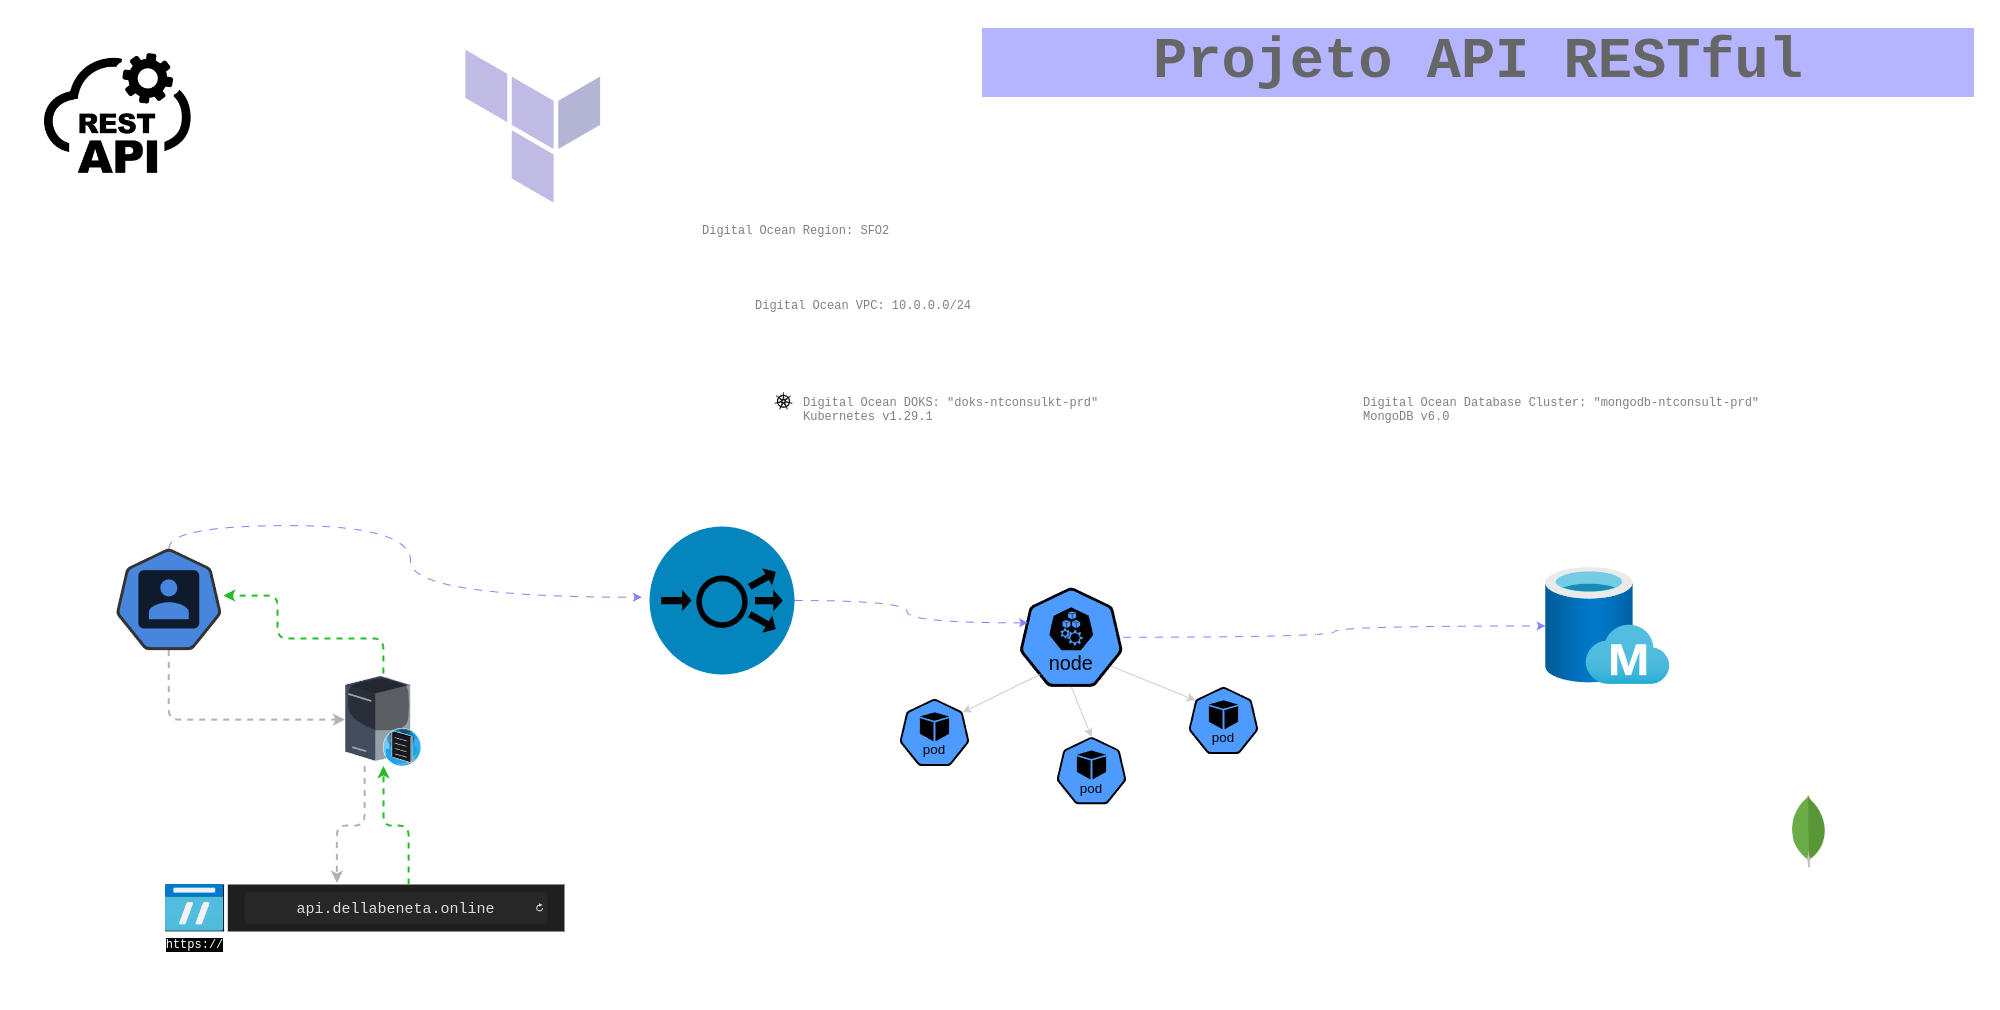

The diagram above was exported from draw.io. Its source (the exported page's mxGraphModel, read from the mxfile embedded in the PNG):
<mxGraphModel dx="4113" dy="1771" grid="0" gridSize="10" guides="1" tooltips="1" connect="1" arrows="1" fold="1" page="0" pageScale="1" pageWidth="827" pageHeight="1169" background="none" math="0" shadow="0">
  <root>
    <mxCell id="0" />
    <mxCell id="1" parent="0" />
    <mxCell id="yZR8awEWsIdqO6TwHlMT-84" value="" style="rounded=0;whiteSpace=wrap;html=1;shadow=0;glass=0;gradientColor=none;strokeColor=#000000;fontFamily=Courier New;fillColor=none;" parent="1" vertex="1">
      <mxGeometry x="-1433" y="-280" width="1974" height="983" as="geometry" />
    </mxCell>
    <mxCell id="yZR8awEWsIdqO6TwHlMT-61" value="Digital Ocean Region: SFO2" style="sketch=0;outlineConnect=0;gradientColor=none;html=1;whiteSpace=wrap;fontSize=12;fontStyle=0;shape=mxgraph.aws4.group;grIcon=mxgraph.aws4.group_region;strokeColor=#000000;fillColor=none;verticalAlign=top;align=left;spacingLeft=30;fontColor=#808080;dashed=1;rounded=0;fontFamily=Courier New;" parent="1" vertex="1">
      <mxGeometry x="-766" y="-86" width="1263" height="750" as="geometry" />
    </mxCell>
    <mxCell id="yZR8awEWsIdqO6TwHlMT-63" value="Digital Ocean VPC: 10.0.0.0/24" style="sketch=0;outlineConnect=0;gradientColor=none;html=1;whiteSpace=wrap;fontSize=12;fontStyle=0;shape=mxgraph.aws4.group;grIcon=mxgraph.aws4.group_vpc;strokeColor=#000000;fillColor=none;verticalAlign=top;align=left;spacingLeft=30;fontColor=#808080;dashed=1;rounded=0;fontFamily=Courier New;" parent="1" vertex="1">
      <mxGeometry x="-713" y="-11" width="1164" height="634" as="geometry" />
    </mxCell>
    <mxCell id="yZR8awEWsIdqO6TwHlMT-83" value="" style="shape=image;verticalLabelPosition=bottom;labelBackgroundColor=default;verticalAlign=top;aspect=fixed;imageAspect=0;image=data:image/svg+xml,(base64 omitted: 464 chars);clipPath=inset(19.67% 23.33% 16% 23%);rounded=0;fontFamily=Courier New;imageBorder=none;imageBackground=none;shadow=0;opacity=40;" parent="1" vertex="1">
      <mxGeometry x="-976" y="-259.3" width="144.57" height="173.3" as="geometry" />
    </mxCell>
    <mxCell id="yZR8awEWsIdqO6TwHlMT-85" value="&amp;nbsp; &amp;nbsp; &amp;nbsp;Projeto API RESTful&amp;nbsp; &amp;nbsp; &amp;nbsp;" style="text;html=1;strokeColor=none;fillColor=none;align=center;verticalAlign=middle;whiteSpace=wrap;rounded=0;fontStyle=1;fontSize=57;fontFamily=Courier New;labelBackgroundColor=#6666FF;fontColor=#FFFFFF;labelBorderColor=none;textOpacity=60;" parent="1" vertex="1">
      <mxGeometry x="-476" y="-300" width="1036" height="118" as="geometry" />
    </mxCell>
    <mxCell id="yZR8awEWsIdqO6TwHlMT-102" style="edgeStyle=orthogonalEdgeStyle;rounded=1;orthogonalLoop=1;jettySize=auto;html=1;fontColor=#808080;dashed=1;strokeColor=#4D4D4D;strokeWidth=2;fontFamily=Courier New;curved=0;" parent="1" source="yZR8awEWsIdqO6TwHlMT-87" target="yZR8awEWsIdqO6TwHlMT-101" edge="1">
      <mxGeometry relative="1" as="geometry">
        <Array as="points">
          <mxPoint x="-1267" y="416" />
        </Array>
      </mxGeometry>
    </mxCell>
    <mxCell id="yZR8awEWsIdqO6TwHlMT-87" value="User" style="aspect=fixed;sketch=0;html=1;dashed=0;whitespace=wrap;fillColor=#2875E2;strokeColor=#ffffff;points=[[0.005,0.63,0],[0.1,0.2,0],[0.9,0.2,0],[0.5,0,0],[0.995,0.63,0],[0.72,0.99,0],[0.5,1,0],[0.28,0.99,0]];shape=mxgraph.kubernetes.icon2;prIcon=user;labelPosition=left;verticalLabelPosition=middle;align=right;verticalAlign=middle;fontFamily=Courier New;fontSize=12;opacity=80;rounded=0;" parent="1" vertex="1">
      <mxGeometry x="-1322" y="245" width="108.64" height="101.64" as="geometry" />
    </mxCell>
    <mxCell id="yZR8awEWsIdqO6TwHlMT-92" value="" style="group;fontFamily=Courier New;rounded=0;" parent="1" vertex="1" connectable="0">
      <mxGeometry x="-1271" y="581" width="399" height="47" as="geometry" />
    </mxCell>
    <mxCell id="yZR8awEWsIdqO6TwHlMT-15" value="&lt;font style=&quot;font-size: 15px;&quot;&gt;api.dellabeneta.online&lt;/font&gt;" style="html=1;strokeWidth=1;shadow=0;dashed=0;shape=mxgraph.ios7ui.url;fillColor=#e0e0e0;strokeColor=#c0c0c0;buttonText=;strokeColor2=#222222;fontColor=#222222;fontSize=8;spacingTop=2;align=center;whiteSpace=wrap;rounded=0;fontFamily=Courier New;" parent="yZR8awEWsIdqO6TwHlMT-92" vertex="1">
      <mxGeometry x="62.29184045881129" width="336.70815954118865" height="47" as="geometry" />
    </mxCell>
    <mxCell id="yZR8awEWsIdqO6TwHlMT-57" value="&lt;font&gt;https://&lt;/font&gt;" style="image;aspect=fixed;html=1;points=[];align=center;fontSize=12;image=img/lib/azure2/general/FTP.svg;rounded=0;fontFamily=Courier New;imageBackground=default;" parent="yZR8awEWsIdqO6TwHlMT-92" vertex="1">
      <mxGeometry width="58.56" height="46.85" as="geometry" />
    </mxCell>
    <mxCell id="yZR8awEWsIdqO6TwHlMT-96" value="&lt;h1 style=&quot;&quot;&gt;&lt;font&gt;API RESTful&lt;/font&gt;&lt;/h1&gt;&lt;p style=&quot;font-size: 15px;&quot;&gt;&lt;font style=&quot;font-size: 15px;&quot;&gt;&lt;span style=&quot;font-size: 15px; white-space: pre;&quot;&gt;&amp;nbsp;&amp;nbsp;&amp;nbsp;&amp;nbsp;&lt;/span&gt;&lt;font style=&quot;font-size: 15px;&quot;&gt;Ambiente provisionado como IaC usando a ferramenta Terraform. Esta infra consiste em um Cluster K8S,no DOKS, para posterior deploy de uma aplicação do tipo API REST&lt;/font&gt;&lt;/font&gt;&lt;/p&gt;&lt;p style=&quot;font-size: 15px;&quot;&gt;&lt;font style=&quot;font-size: 15px;&quot;&gt;&lt;span style=&quot;background-color: initial;&quot;&gt;Github:&amp;nbsp;&lt;/span&gt;&lt;span style=&quot;background-color: initial;&quot;&gt;&lt;font style=&quot;font-size: 15px;&quot;&gt;github.com/dellabeneta/ntconsult-iac-api&lt;/font&gt;&lt;/span&gt;&lt;/font&gt;&lt;br&gt;&lt;/p&gt;&lt;p style=&quot;font-size: 15px;&quot;&gt;&lt;font style=&quot;font-size: 15px;&quot;&gt;&lt;span style=&quot;&quot;&gt;&lt;span style=&quot;white-space: pre;&quot;&gt;&amp;nbsp;&amp;nbsp;&amp;nbsp;&amp;nbsp;&lt;/span&gt;&lt;/span&gt;&lt;br&gt;&lt;/font&gt;&lt;/p&gt;&lt;div style=&quot;&quot;&gt;&lt;br&gt;&lt;/div&gt;&lt;p&gt;&lt;/p&gt;" style="text;html=1;strokeColor=none;fillColor=none;spacing=5;spacingTop=-20;whiteSpace=wrap;overflow=hidden;rounded=0;fontFamily=Courier New;verticalAlign=top;align=left;" parent="1" vertex="1">
      <mxGeometry x="-1357" y="-31" width="506" height="181" as="geometry" />
    </mxCell>
    <mxCell id="yZR8awEWsIdqO6TwHlMT-101" value="DNS" style="verticalLabelPosition=middle;sketch=0;aspect=fixed;html=1;verticalAlign=middle;strokeColor=none;align=left;outlineConnect=0;shape=mxgraph.citrix.dns_server;labelPosition=right;rounded=0;fontFamily=Courier New;" parent="1" vertex="1">
      <mxGeometry x="-1091.5" y="370" width="76.5" height="92.5" as="geometry" />
    </mxCell>
    <mxCell id="yZR8awEWsIdqO6TwHlMT-103" style="edgeStyle=orthogonalEdgeStyle;rounded=1;orthogonalLoop=1;jettySize=auto;html=1;entryX=0.324;entryY=-0.035;entryDx=0;entryDy=0;entryPerimeter=0;fontColor=#808080;dashed=1;strokeColor=#4D4D4D;strokeWidth=2;fontFamily=Courier New;curved=0;" parent="1" source="yZR8awEWsIdqO6TwHlMT-101" target="yZR8awEWsIdqO6TwHlMT-15" edge="1">
      <mxGeometry relative="1" as="geometry">
        <Array as="points">
          <mxPoint x="-1072" y="522" />
          <mxPoint x="-1100" y="522" />
        </Array>
      </mxGeometry>
    </mxCell>
    <mxCell id="yZR8awEWsIdqO6TwHlMT-104" style="edgeStyle=orthogonalEdgeStyle;rounded=1;orthogonalLoop=1;jettySize=auto;html=1;fontColor=#00CC00;strokeColor=#009900;strokeWidth=2;dashed=1;fontFamily=Courier New;curved=0;" parent="1" source="yZR8awEWsIdqO6TwHlMT-101" target="yZR8awEWsIdqO6TwHlMT-87" edge="1">
      <mxGeometry relative="1" as="geometry">
        <Array as="points">
          <mxPoint x="-1053" y="335" />
          <mxPoint x="-1159" y="335" />
          <mxPoint x="-1159" y="292" />
        </Array>
      </mxGeometry>
    </mxCell>
    <mxCell id="yZR8awEWsIdqO6TwHlMT-105" style="edgeStyle=orthogonalEdgeStyle;rounded=1;orthogonalLoop=1;jettySize=auto;html=1;fontColor=#00CC00;strokeColor=#009900;strokeWidth=2;dashed=1;fontFamily=Courier New;curved=0;" parent="1" source="yZR8awEWsIdqO6TwHlMT-15" target="yZR8awEWsIdqO6TwHlMT-101" edge="1">
      <mxGeometry relative="1" as="geometry">
        <Array as="points">
          <mxPoint x="-1028" y="522" />
          <mxPoint x="-1053" y="522" />
        </Array>
      </mxGeometry>
    </mxCell>
    <mxCell id="dYA1yyI_5aB2j3IZ9VFg-20" style="edgeStyle=orthogonalEdgeStyle;rounded=0;orthogonalLoop=1;jettySize=auto;html=1;curved=1;strokeColor=#6666FF;dashed=1;dashPattern=8 8;" edge="1" parent="1" source="yZR8awEWsIdqO6TwHlMT-185" target="dYA1yyI_5aB2j3IZ9VFg-18">
      <mxGeometry relative="1" as="geometry" />
    </mxCell>
    <mxCell id="dYA1yyI_5aB2j3IZ9VFg-1" value="" style="shape=image;verticalLabelPosition=bottom;labelBackgroundColor=#FCFCFC;verticalAlign=top;aspect=fixed;imageAspect=0;image=data:image/png,(base64 omitted: 10696 chars);shadow=1;strokeWidth=1;textOpacity=0;fontColor=#000000;perimeterSpacing=0;imageBorder=none;" vertex="1" parent="1">
      <mxGeometry x="-1392" y="-250" width="146.64" height="120" as="geometry" />
    </mxCell>
    <mxCell id="dYA1yyI_5aB2j3IZ9VFg-2" value="Digital Ocean Database Cluster: &quot;mongodb-ntconsult-prd&quot;&lt;div&gt;MongoDB v6.0&lt;/div&gt;" style="sketch=0;outlineConnect=0;gradientColor=none;html=1;whiteSpace=wrap;fontSize=12;fontStyle=0;shape=mxgraph.aws4.group;grIcon=mxgraph.aws4.group_availability_zone;strokeColor=default;fillColor=none;verticalAlign=top;align=left;spacingLeft=30;fontColor=#808080;rounded=0;fontFamily=Courier New;" vertex="1" parent="1">
      <mxGeometry x="-105" y="86" width="511" height="490" as="geometry" />
    </mxCell>
    <mxCell id="dYA1yyI_5aB2j3IZ9VFg-9" value="" style="shape=image;verticalLabelPosition=bottom;labelBackgroundColor=default;verticalAlign=top;aspect=fixed;imageAspect=0;image=data:image/png,(base64 omitted: 2864 chars);" vertex="1" parent="1">
      <mxGeometry x="356" y="492" width="32.78" height="72.85" as="geometry" />
    </mxCell>
    <mxCell id="dYA1yyI_5aB2j3IZ9VFg-18" value="&lt;blockquote style=&quot;font-family: &amp;quot;Courier New&amp;quot;; font-size: 11px; font-weight: 700; margin: 0px 0px 0px 40px; border: none; padding: 0px;&quot;&gt;Primary Node&lt;/blockquote&gt;&lt;blockquote style=&quot;font-family: &amp;quot;Courier New&amp;quot;; font-size: 11px; font-weight: 700; margin: 0px 0px 0px 40px; border: none; padding: 0px;&quot;&gt;Size: s-2vcpu-4g&lt;/blockquote&gt;" style="image;aspect=fixed;html=1;points=[];align=center;fontSize=12;image=img/lib/azure2/databases/Managed_Database.svg;verticalAlign=top;spacingRight=82;spacingTop=8;fontColor=default;labelBackgroundColor=none;" vertex="1" parent="1">
      <mxGeometry x="109" y="264" width="124.31" height="117" as="geometry" />
    </mxCell>
    <mxCell id="yZR8awEWsIdqO6TwHlMT-74" value="Digital Ocean DOKS: &quot;doks-ntconsulkt-prd&quot;&lt;div&gt;Kubernetes v1.29.1&lt;/div&gt;" style="sketch=0;outlineConnect=0;gradientColor=none;html=1;whiteSpace=wrap;fontSize=12;fontStyle=0;shape=mxgraph.aws4.group;grIcon=mxgraph.aws4.group_availability_zone;strokeColor=default;fillColor=none;verticalAlign=top;align=left;spacingLeft=30;fontColor=#808080;rounded=0;fontFamily=Courier New;" parent="1" vertex="1">
      <mxGeometry x="-665" y="86" width="545" height="489" as="geometry" />
    </mxCell>
    <mxCell id="yZR8awEWsIdqO6TwHlMT-198" style="orthogonalLoop=1;jettySize=auto;html=1;strokeColor=#333333;entryX=0.1;entryY=0.2;entryDx=0;entryDy=0;entryPerimeter=0;strokeWidth=1;exitX=0.876;exitY=0.789;exitDx=0;exitDy=0;exitPerimeter=0;" parent="1" source="yZR8awEWsIdqO6TwHlMT-185" target="yZR8awEWsIdqO6TwHlMT-187" edge="1">
      <mxGeometry relative="1" as="geometry" />
    </mxCell>
    <mxCell id="yZR8awEWsIdqO6TwHlMT-185" value="&lt;blockquote style=&quot;margin: 0px 0px 0px 40px; border: none; padding: 0px; font-size: 11px;&quot;&gt;&lt;blockquote style=&quot;margin: 0px 0px 0px 40px; border: none; padding: 0px; font-size: 11px;&quot;&gt;&lt;blockquote style=&quot;margin: 0px 0px 0px 40px; border: none; padding: 0px; font-size: 11px;&quot;&gt;&lt;blockquote style=&quot;margin: 0px 0px 0px 40px; border: none; padding: 0px; font-size: 11px;&quot;&gt;&lt;blockquote style=&quot;margin: 0px 0px 0px 40px; border: none; padding: 0px; font-size: 11px;&quot;&gt;&lt;blockquote style=&quot;margin: 0px 0px 0px 40px; border: none; padding: 0px; font-size: 11px;&quot;&gt;&lt;blockquote style=&quot;margin: 0px 0px 0px 40px; border: none; padding: 0px; font-size: 11px;&quot;&gt;Auto Scaling: 2-4&lt;/blockquote&gt;&lt;blockquote style=&quot;margin: 0px 0px 0px 40px; border: none; padding: 0px; font-size: 11px;&quot;&gt;Size: s-2vcpu-4g&lt;/blockquote&gt;&lt;/blockquote&gt;&lt;/blockquote&gt;&lt;/blockquote&gt;&lt;/blockquote&gt;&lt;/blockquote&gt;&lt;/blockquote&gt;" style="aspect=fixed;sketch=0;html=1;dashed=0;whitespace=wrap;fillColor=#2875E2;strokeColor=#ffffff;points=[[0.005,0.63,0],[0.1,0.2,0],[0.9,0.2,0],[0.5,0,0],[0.995,0.63,0],[0.72,0.99,0],[0.5,1,0],[0.28,0.99,0]];shape=mxgraph.kubernetes.icon2;kubernetesLabel=1;prIcon=node;align=center;horizontal=1;verticalAlign=middle;spacingLeft=0;rounded=0;rotation=0;fontStyle=1;fontFamily=Courier New;fontSize=11;spacingRight=276;labelPosition=center;verticalLabelPosition=top;spacingTop=37;" parent="1" vertex="1">
      <mxGeometry x="-417" y="284" width="103.46" height="99.32" as="geometry" />
    </mxCell>
    <mxCell id="yZR8awEWsIdqO6TwHlMT-186" value="" style="aspect=fixed;sketch=0;html=1;dashed=0;whitespace=wrap;fillColor=#2875E2;strokeColor=#ffffff;points=[[0.005,0.63,0],[0.1,0.2,0],[0.9,0.2,0],[0.5,0,0],[0.995,0.63,0],[0.72,0.99,0],[0.5,1,0],[0.28,0.99,0]];shape=mxgraph.kubernetes.icon2;kubernetesLabel=1;prIcon=pod;rotation=0;fontFamily=Courier New;" parent="1" vertex="1">
      <mxGeometry x="-380" y="433.54" width="70" height="67.2" as="geometry" />
    </mxCell>
    <mxCell id="yZR8awEWsIdqO6TwHlMT-187" value="" style="aspect=fixed;sketch=0;html=1;dashed=0;whitespace=wrap;fillColor=#2875E2;strokeColor=#ffffff;points=[[0.005,0.63,0],[0.1,0.2,0],[0.9,0.2,0],[0.5,0,0],[0.995,0.63,0],[0.72,0.99,0],[0.5,1,0],[0.28,0.99,0]];shape=mxgraph.kubernetes.icon2;kubernetesLabel=1;prIcon=pod;rotation=0;fontFamily=Courier New;" parent="1" vertex="1">
      <mxGeometry x="-248" y="383.32" width="70" height="67.2" as="geometry" />
    </mxCell>
    <mxCell id="yZR8awEWsIdqO6TwHlMT-188" value="" style="aspect=fixed;sketch=0;html=1;dashed=0;whitespace=wrap;fillColor=#2875E2;strokeColor=#ffffff;points=[[0.005,0.63,0],[0.1,0.2,0],[0.9,0.2,0],[0.5,0,0],[0.995,0.63,0],[0.72,0.99,0],[0.5,1,0],[0.28,0.99,0]];shape=mxgraph.kubernetes.icon2;kubernetesLabel=1;prIcon=pod;rotation=0;fontFamily=Courier New;" parent="1" vertex="1">
      <mxGeometry x="-537" y="395.32" width="70" height="67.2" as="geometry" />
    </mxCell>
    <mxCell id="yZR8awEWsIdqO6TwHlMT-199" style="orthogonalLoop=1;jettySize=auto;html=1;entryX=0.5;entryY=0;entryDx=0;entryDy=0;entryPerimeter=0;strokeColor=#333333;strokeWidth=1;exitX=0.5;exitY=1;exitDx=0;exitDy=0;exitPerimeter=0;" parent="1" source="yZR8awEWsIdqO6TwHlMT-185" target="yZR8awEWsIdqO6TwHlMT-186" edge="1">
      <mxGeometry relative="1" as="geometry">
        <mxPoint x="-367" y="349.32" as="sourcePoint" />
      </mxGeometry>
    </mxCell>
    <mxCell id="yZR8awEWsIdqO6TwHlMT-200" style="orthogonalLoop=1;jettySize=auto;html=1;entryX=0.9;entryY=0.2;entryDx=0;entryDy=0;entryPerimeter=0;strokeColor=#333333;strokeWidth=1;exitX=0.202;exitY=0.875;exitDx=0;exitDy=0;exitPerimeter=0;" parent="1" source="yZR8awEWsIdqO6TwHlMT-185" target="yZR8awEWsIdqO6TwHlMT-188" edge="1">
      <mxGeometry relative="1" as="geometry" />
    </mxCell>
    <mxCell id="dYA1yyI_5aB2j3IZ9VFg-30" value="" style="rounded=0;whiteSpace=wrap;html=1;strokeColor=none;fillColor=none;" vertex="1" parent="1">
      <mxGeometry x="-769" y="212" width="112" height="168" as="geometry" />
    </mxCell>
    <mxCell id="dYA1yyI_5aB2j3IZ9VFg-31" style="edgeStyle=orthogonalEdgeStyle;rounded=0;orthogonalLoop=1;jettySize=auto;html=1;entryX=0.5;entryY=0;entryDx=0;entryDy=0;entryPerimeter=0;strokeColor=#6666FF;dashed=1;dashPattern=8 8;curved=1;" edge="1" parent="1" source="yZR8awEWsIdqO6TwHlMT-87">
      <mxGeometry relative="1" as="geometry">
        <mxPoint x="-794.7100000000005" y="293.72" as="targetPoint" />
        <Array as="points">
          <mxPoint x="-1268" y="222" />
          <mxPoint x="-1026" y="222" />
          <mxPoint x="-1026" y="294" />
        </Array>
      </mxGeometry>
    </mxCell>
    <mxCell id="dYA1yyI_5aB2j3IZ9VFg-36" value="" style="fillColor=#28A8E0;verticalLabelPosition=bottom;sketch=0;html=1;strokeColor=#ffffff;verticalAlign=top;align=center;points=[[0.145,0.145,0],[0.5,0,0],[0.855,0.145,0],[1,0.5,0],[0.855,0.855,0],[0.5,1,0],[0.145,0.855,0],[0,0.5,0]];pointerEvents=1;shape=mxgraph.cisco_safe.compositeIcon;bgIcon=ellipse;resIcon=mxgraph.cisco_safe.capability.load_balancer;" vertex="1" parent="1">
      <mxGeometry x="-787" y="223" width="145" height="148" as="geometry" />
    </mxCell>
    <mxCell id="dYA1yyI_5aB2j3IZ9VFg-37" style="edgeStyle=orthogonalEdgeStyle;rounded=0;orthogonalLoop=1;jettySize=auto;html=1;entryX=0.082;entryY=0.356;entryDx=0;entryDy=0;entryPerimeter=0;curved=1;strokeColor=#6666FF;dashed=1;dashPattern=8 8;" edge="1" parent="1" source="dYA1yyI_5aB2j3IZ9VFg-36" target="yZR8awEWsIdqO6TwHlMT-185">
      <mxGeometry relative="1" as="geometry" />
    </mxCell>
    <mxCell id="dYA1yyI_5aB2j3IZ9VFg-45" value="" style="editableCssRules=.*;html=1;shape=image;verticalLabelPosition=bottom;labelBackgroundColor=#ffffff;verticalAlign=top;aspect=fixed;imageAspect=0;image=data:image/svg+xml,(base64 omitted: 7572 chars);fontColor=default;imageBackground=none;strokeWidth=1;" vertex="1" parent="1">
      <mxGeometry x="-665" y="86" width="25" height="23.75" as="geometry" />
    </mxCell>
  </root>
</mxGraphModel>